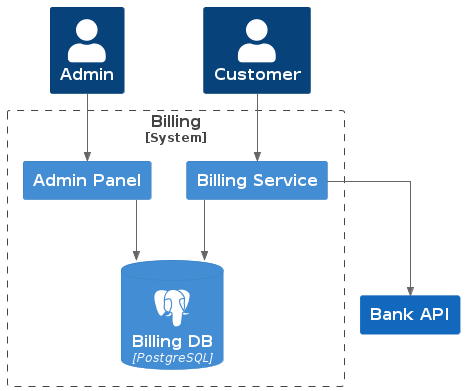

The diagram above was rendered by PlantUML. Its source (embedded in the PNG):
@startuml
!include https://raw.githubusercontent.com/plantuml-stdlib/C4-PlantUML/master/C4_Container.puml
!define SPRITES https://raw.githubusercontent.com/rabelenda/cicon-plantuml-sprites/v1.0/sprites
!include SPRITES/postgresql.puml
!include SPRITES/rabbitmq.puml
skinparam linetype polyline
skinparam linetype ortho

HIDE_STEREOTYPE()

Person(customer, "Customer")
Person(admin, "Admin")
System(bank_api, "Bank API")

System_Boundary(billing_system, "Billing") {
    Container(admin_panel, "Admin Panel")
    Container(billing_api, "Billing Service")
    ContainerDb(billing_db, "Billing DB", "PostgreSQL", $sprite="postgresql")
}

Rel(customer, billing_api, " ")
Rel(admin, admin_panel, " ")
Rel(admin_panel, billing_db, " ")

Rel(billing_api, billing_db, " ")
Rel(billing_api, bank_api, " ")


@enduml